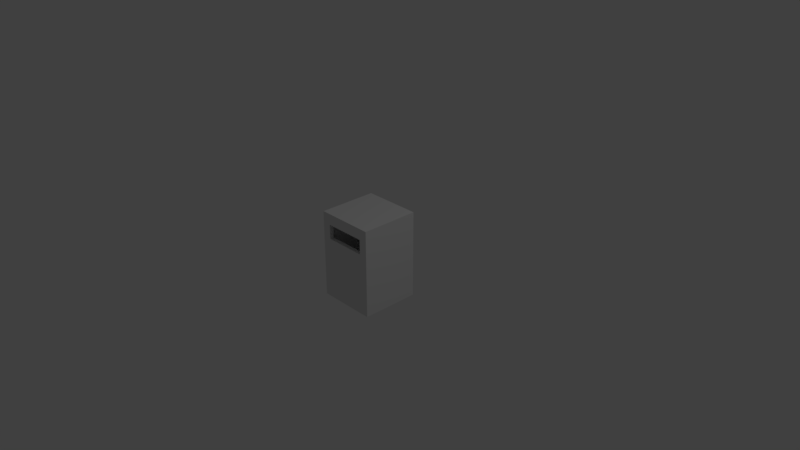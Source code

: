 # Source: trash.blend  (saved by Blender 2.79.0; exported with 4.5.12 LTS)
import bpy
from mathutils import Matrix  # noqa: F401  (used for matrix-valued properties, if any)

bpy.ops.wm.read_factory_settings(use_empty=True)
scene = bpy.context.scene
scene.name = 'Scene'

# ---- collections
col_collection_1 = bpy.data.collections.new('Collection 1'); scene.collection.children.link(col_collection_1)

# ---- materials (node trees are filled in below, after node groups)
mat_material = bpy.data.materials.new('Material')
mat_material.alpha_threshold = 0.0
mat_material.use_transparent_shadow = False
mat_material.roughness = 0.5
mat_material.line_color = (0.0, 0.0, 0.0, 1.0)

# ---- material node trees

# ---- world
world_world = bpy.data.worlds.new('World'); scene.world = world_world
world_world.color = (0.05088, 0.05088, 0.05088)
world_world.use_sun_shadow = False
world_world.sun_shadow_jitter_overblur = 0.0
world_world.cycles.sampling_method = 'MANUAL'

# ---- cameras
cam_camera = bpy.data.cameras.new('Camera')
cam_camera.clip_end = 100.0
cam_camera.lens = 35.0
cam_camera.sensor_width = 32.0
cam_camera.sensor_height = 18.0
cam_camera.ortho_scale = 7.314
cam_camera.dof.focus_distance = 0.0
cam_camera.dof.aperture_fstop = 128.0

# ---- lights
light_lamp = bpy.data.lights.new('Lamp', 'POINT')
light_lamp.transmission_factor = 0.0
light_lamp.cutoff_distance = 30.0
light_lamp.energy = 100.0
light_lamp.shadow_buffer_clip_start = 1.001
light_lamp.shadow_soft_size = 0.1
light_lamp.shadow_maximum_resolution = 0.006
light_lamp.use_absolute_resolution = True

# ---- meshes
me_cube = bpy.data.meshes.new('Cube')
me_cube.from_pydata([(0.8571, 0.8571, -0.75), (0.8571, -0.8571, -0.75), (-0.8571, -0.8571, -0.75), (-0.8571, 0.8571, -0.75), (0.8571, 0.8571, 0.9167), (0.8571, -0.8571, 0.9167), (-0.8571, -0.8571, 0.9167), (-0.8571, 0.8571, 0.9167), (1.0, 1.0, -1.0), (1.0, -1.0, -1.0), (-1.0, -1.0, -1.0), (-1.0, 1.0, -1.0), (1.0, 1.0, 1.0), (1.0, -1.0, 1.0), (-1.0, -1.0, 1.0), (-1.0, 1.0, 1.0), (-0.7143, 1.0, 0.7143), (-0.7143, 1.0, 0.75), (-0.7143, 0.8571, 0.75), (-0.7143, 0.8571, 0.6843), (-0.7143, -1.0, 0.75), (-0.7143, -0.8571, 0.75), (0.7143, 1.0, 0.7012), (0.7143, 1.0, 0.4167), (0.7143, -1.0, 0.4655), (0.7143, -1.0, 0.4167), (0.7143, 0.8571, 0.4167), (0.7143, -0.8571, 0.4823), (0.7143, -0.8571, 0.4167), (0.7143, 1.0, 0.75), (0.7143, -1.0, 0.75), (0.7143, 0.8571, 0.75), (0.7143, -0.8571, 0.75), (-0.7143, 1.0, 0.4167), (-0.7143, 0.8571, 0.4167), (-0.7143, -1.0, 0.4167), (-0.7143, -0.8571, 0.4167)], [], [(0, 3, 2, 1), (4, 5, 6, 7), (0, 1, 5, 4), (1, 2, 6, 21, 36, 28, 27, 5), (2, 3, 7, 6), (4, 7, 19, 18, 31), (8, 9, 10, 11), (12, 15, 14, 13), (8, 12, 13, 9), (9, 13, 24, 25, 35, 20, 14, 10), (10, 14, 15, 11), (12, 22, 29, 17, 16, 15), (23, 26, 31, 29, 22), (28, 25, 24, 30, 32, 27), (29, 31, 18, 17), (32, 30, 20, 21), (31, 26, 34, 19, 7, 3, 0, 4), (33, 34, 26, 23), (36, 35, 25, 28), (5, 27, 32, 21, 6), (14, 20, 30, 24, 13), (35, 36, 21, 20), (34, 33, 16, 17, 18, 19), (15, 16, 33, 23, 22, 12, 8, 11)])
me_cube.materials.append(mat_material)
me_cube.use_remesh_preserve_volume = False
me_cube.use_remesh_preserve_attributes = False
me_cube.use_mirror_vertex_groups = False
me_cube.update()

# ---- objects
ob_lamp = bpy.data.objects.new('Lamp', light_lamp)
ob_camera = bpy.data.objects.new('Camera', cam_camera)
ob_cube = bpy.data.objects.new('Cube', me_cube)

# ---- transforms, parenting, visibility, modifiers, constraints
ob_lamp.location = (4.076, 1.005, 5.904)
ob_lamp.rotation_euler = (0.6503, 0.05522, 1.866)
ob_lamp.lock_rotations_4d = False
ob_lamp.empty_display_type = 'ARROWS'
ob_lamp.color = (0.0, 0.0, 0.0, 0.0)
ob_lamp.lineart.crease_threshold = 0.0
ob_camera.location = (7.481, -6.508, 5.344)
ob_camera.rotation_euler = (1.109, 0.0, 0.8149)
ob_camera.lock_rotations_4d = False
ob_camera.empty_display_type = 'ARROWS'
ob_camera.color = (0.0, 0.0, 0.0, 0.0)
ob_camera.display_type = 'WIRE'
ob_camera.lineart.crease_threshold = 0.0
ob_cube.location = (0.0, 0.0, 0.0)
ob_cube.scale = (0.4, 0.4, 0.6)
ob_cube.lock_rotations_4d = False
ob_cube.empty_display_type = 'ARROWS'
ob_cube.lineart.crease_threshold = 0.0

# ---- collection membership
col_collection_1.objects.link(ob_lamp)
col_collection_1.objects.link(ob_camera)
col_collection_1.objects.link(ob_cube)

# ---- scene / render settings (as saved in the file)
scene.camera = ob_camera
scene.frame_start = 1; scene.frame_end = 250; scene.frame_set(1)
scene.render.engine = 'BLENDER_EEVEE_NEXT'
scene.render.resolution_percentage = 50
scene.render.dither_intensity = 0.0
scene.cycles.use_denoising = False
scene.cycles.samples = 128
scene.cycles.sampling_pattern = 'TABULATED_SOBOL'
scene.cycles.use_adaptive_sampling = False
scene.cycles.use_light_tree = False
scene.cycles.blur_glossy = 0.0
scene.cycles.sample_clamp_indirect = 0.0
scene.view_settings.view_transform = 'Standard'
bpy.context.view_layer.update()
